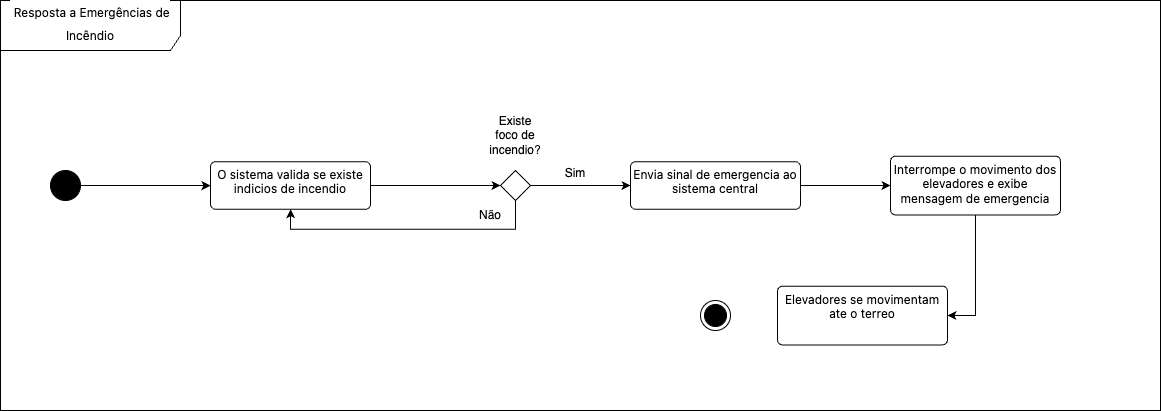

The diagram above was exported from draw.io. Its source (the exported page's mxGraphModel, read from the mxfile embedded in the PNG):
<mxGraphModel dx="1781" dy="495" grid="1" gridSize="10" guides="1" tooltips="1" connect="1" arrows="1" fold="1" page="1" pageScale="1" pageWidth="827" pageHeight="1169" math="0" shadow="0">
  <root>
    <mxCell id="0" />
    <mxCell id="1" parent="0" />
    <mxCell id="Yecn5LAbbYpUecrqSrAr-1" value="&lt;h2 style=&quot;box-sizing: border-box; margin-top: var(--base-size-24); margin-bottom: var(--base-size-16); line-height: 1.25; padding-bottom: 0.3em; border-bottom: 1px solid var(--borderColor-muted, var(--color-border-muted)); font-family: -apple-system, &amp;quot;system-ui&amp;quot;, &amp;quot;Segoe UI&amp;quot;, &amp;quot;Noto Sans&amp;quot;, Helvetica, Arial, sans-serif, &amp;quot;Apple Color Emoji&amp;quot;, &amp;quot;Segoe UI Emoji&amp;quot;;&quot; class=&quot;heading-element&quot;&gt;&lt;span style=&quot;background-color: rgb(255, 255, 255); font-weight: normal;&quot;&gt;&lt;font style=&quot;font-size: 12px;&quot;&gt;&amp;nbsp;Resposta a Emergências de Incêndio&lt;/font&gt;&lt;/span&gt;&lt;/h2&gt;" style="shape=umlFrame;whiteSpace=wrap;html=1;pointerEvents=0;recursiveResize=0;container=1;collapsible=0;width=180;height=50;align=center;" vertex="1" parent="1">
      <mxGeometry x="-720" y="110" width="1160" height="410" as="geometry" />
    </mxCell>
    <mxCell id="Yecn5LAbbYpUecrqSrAr-4" style="edgeStyle=orthogonalEdgeStyle;rounded=0;orthogonalLoop=1;jettySize=auto;html=1;exitX=1;exitY=0.5;exitDx=0;exitDy=0;" edge="1" parent="Yecn5LAbbYpUecrqSrAr-1" source="Yecn5LAbbYpUecrqSrAr-2" target="Yecn5LAbbYpUecrqSrAr-3">
      <mxGeometry relative="1" as="geometry" />
    </mxCell>
    <mxCell id="Yecn5LAbbYpUecrqSrAr-2" value="" style="ellipse;fillColor=strokeColor;html=1;" vertex="1" parent="Yecn5LAbbYpUecrqSrAr-1">
      <mxGeometry x="50" y="170" width="30" height="30" as="geometry" />
    </mxCell>
    <mxCell id="Yecn5LAbbYpUecrqSrAr-26" style="edgeStyle=orthogonalEdgeStyle;rounded=0;orthogonalLoop=1;jettySize=auto;html=1;exitX=1;exitY=0.5;exitDx=0;exitDy=0;entryX=0;entryY=0.5;entryDx=0;entryDy=0;" edge="1" parent="Yecn5LAbbYpUecrqSrAr-1" source="Yecn5LAbbYpUecrqSrAr-3" target="Yecn5LAbbYpUecrqSrAr-8">
      <mxGeometry relative="1" as="geometry" />
    </mxCell>
    <mxCell id="Yecn5LAbbYpUecrqSrAr-3" value="&lt;span style=&quot;font-family: -apple-system, &amp;quot;system-ui&amp;quot;, &amp;quot;Segoe UI&amp;quot;, &amp;quot;Noto Sans&amp;quot;, Helvetica, Arial, sans-serif, &amp;quot;Apple Color Emoji&amp;quot;, &amp;quot;Segoe UI Emoji&amp;quot;; text-align: start; background-color: rgb(255, 255, 255);&quot;&gt;&lt;font&gt;O sistema valida se existe indicios de incendio&lt;/font&gt;&lt;/span&gt;" style="html=1;align=center;verticalAlign=top;rounded=1;absoluteArcSize=1;arcSize=10;dashed=0;whiteSpace=wrap;" vertex="1" parent="Yecn5LAbbYpUecrqSrAr-1">
      <mxGeometry x="210" y="161.25" width="160" height="47.5" as="geometry" />
    </mxCell>
    <mxCell id="Yecn5LAbbYpUecrqSrAr-12" style="edgeStyle=orthogonalEdgeStyle;rounded=0;orthogonalLoop=1;jettySize=auto;html=1;exitX=1;exitY=0.5;exitDx=0;exitDy=0;entryX=0;entryY=0.5;entryDx=0;entryDy=0;" edge="1" parent="Yecn5LAbbYpUecrqSrAr-1" source="Yecn5LAbbYpUecrqSrAr-8" target="Yecn5LAbbYpUecrqSrAr-11">
      <mxGeometry relative="1" as="geometry" />
    </mxCell>
    <mxCell id="Yecn5LAbbYpUecrqSrAr-28" style="edgeStyle=orthogonalEdgeStyle;rounded=0;orthogonalLoop=1;jettySize=auto;html=1;exitX=0.5;exitY=1;exitDx=0;exitDy=0;entryX=0.5;entryY=1;entryDx=0;entryDy=0;" edge="1" parent="Yecn5LAbbYpUecrqSrAr-1" source="Yecn5LAbbYpUecrqSrAr-8" target="Yecn5LAbbYpUecrqSrAr-3">
      <mxGeometry relative="1" as="geometry" />
    </mxCell>
    <mxCell id="Yecn5LAbbYpUecrqSrAr-8" value="" style="rhombus;" vertex="1" parent="Yecn5LAbbYpUecrqSrAr-1">
      <mxGeometry x="500" y="170" width="30" height="30" as="geometry" />
    </mxCell>
    <mxCell id="Yecn5LAbbYpUecrqSrAr-18" style="edgeStyle=orthogonalEdgeStyle;rounded=0;orthogonalLoop=1;jettySize=auto;html=1;exitX=1;exitY=0.5;exitDx=0;exitDy=0;entryX=0;entryY=0.5;entryDx=0;entryDy=0;" edge="1" parent="Yecn5LAbbYpUecrqSrAr-1" source="Yecn5LAbbYpUecrqSrAr-11" target="Yecn5LAbbYpUecrqSrAr-17">
      <mxGeometry relative="1" as="geometry" />
    </mxCell>
    <mxCell id="Yecn5LAbbYpUecrqSrAr-11" value="&lt;div style=&quot;&quot;&gt;&lt;font face=&quot;-apple-system, system-ui, Segoe UI, Noto Sans, Helvetica, Arial, sans-serif, Apple Color Emoji, Segoe UI Emoji&quot;&gt;&lt;span style=&quot;background-color: rgb(255, 255, 255);&quot;&gt;Envia sinal de emergencia ao sistema central&lt;/span&gt;&lt;/font&gt;&lt;/div&gt;" style="html=1;align=center;verticalAlign=top;rounded=1;absoluteArcSize=1;arcSize=10;dashed=0;whiteSpace=wrap;" vertex="1" parent="Yecn5LAbbYpUecrqSrAr-1">
      <mxGeometry x="630" y="161.25" width="170" height="47.5" as="geometry" />
    </mxCell>
    <mxCell id="Yecn5LAbbYpUecrqSrAr-13" value="Existe foco de incendio?" style="text;html=1;align=center;verticalAlign=middle;whiteSpace=wrap;rounded=0;" vertex="1" parent="Yecn5LAbbYpUecrqSrAr-1">
      <mxGeometry x="485" y="120" width="60" height="30" as="geometry" />
    </mxCell>
    <mxCell id="Yecn5LAbbYpUecrqSrAr-14" value="Sim" style="text;html=1;align=center;verticalAlign=middle;whiteSpace=wrap;rounded=0;" vertex="1" parent="Yecn5LAbbYpUecrqSrAr-1">
      <mxGeometry x="545" y="157.5" width="60" height="30" as="geometry" />
    </mxCell>
    <mxCell id="Yecn5LAbbYpUecrqSrAr-16" value="Não" style="text;html=1;align=center;verticalAlign=middle;whiteSpace=wrap;rounded=0;" vertex="1" parent="Yecn5LAbbYpUecrqSrAr-1">
      <mxGeometry x="460" y="200" width="60" height="30" as="geometry" />
    </mxCell>
    <mxCell id="Yecn5LAbbYpUecrqSrAr-30" style="edgeStyle=orthogonalEdgeStyle;rounded=0;orthogonalLoop=1;jettySize=auto;html=1;entryX=1;entryY=0.5;entryDx=0;entryDy=0;" edge="1" parent="Yecn5LAbbYpUecrqSrAr-1" source="Yecn5LAbbYpUecrqSrAr-17" target="Yecn5LAbbYpUecrqSrAr-29">
      <mxGeometry relative="1" as="geometry" />
    </mxCell>
    <mxCell id="Yecn5LAbbYpUecrqSrAr-17" value="&lt;span style=&quot;font-family: -apple-system, &amp;quot;system-ui&amp;quot;, &amp;quot;Segoe UI&amp;quot;, &amp;quot;Noto Sans&amp;quot;, Helvetica, Arial, sans-serif, &amp;quot;Apple Color Emoji&amp;quot;, &amp;quot;Segoe UI Emoji&amp;quot;; text-align: left; background-color: rgb(255, 255, 255);&quot;&gt;&lt;font&gt;Interrompe o movimento dos elevadores e exibe mensagem de emergencia&lt;/font&gt;&lt;/span&gt;" style="html=1;align=center;verticalAlign=top;rounded=1;absoluteArcSize=1;arcSize=10;dashed=0;whiteSpace=wrap;" vertex="1" parent="Yecn5LAbbYpUecrqSrAr-1">
      <mxGeometry x="890" y="155.63" width="170" height="58.75" as="geometry" />
    </mxCell>
    <mxCell id="Yecn5LAbbYpUecrqSrAr-19" value="" style="ellipse;html=1;shape=endState;fillColor=strokeColor;" vertex="1" parent="Yecn5LAbbYpUecrqSrAr-1">
      <mxGeometry x="700" y="300" width="30" height="30" as="geometry" />
    </mxCell>
    <mxCell id="Yecn5LAbbYpUecrqSrAr-29" value="&lt;span style=&quot;font-family: -apple-system, &amp;quot;system-ui&amp;quot;, &amp;quot;Segoe UI&amp;quot;, &amp;quot;Noto Sans&amp;quot;, Helvetica, Arial, sans-serif, &amp;quot;Apple Color Emoji&amp;quot;, &amp;quot;Segoe UI Emoji&amp;quot;; text-align: left; background-color: rgb(255, 255, 255);&quot;&gt;&lt;font&gt;Elevadores se movimentam ate o terreo&lt;/font&gt;&lt;/span&gt;" style="html=1;align=center;verticalAlign=top;rounded=1;absoluteArcSize=1;arcSize=10;dashed=0;whiteSpace=wrap;" vertex="1" parent="Yecn5LAbbYpUecrqSrAr-1">
      <mxGeometry x="777" y="285.63" width="170" height="58.75" as="geometry" />
    </mxCell>
  </root>
</mxGraphModel>